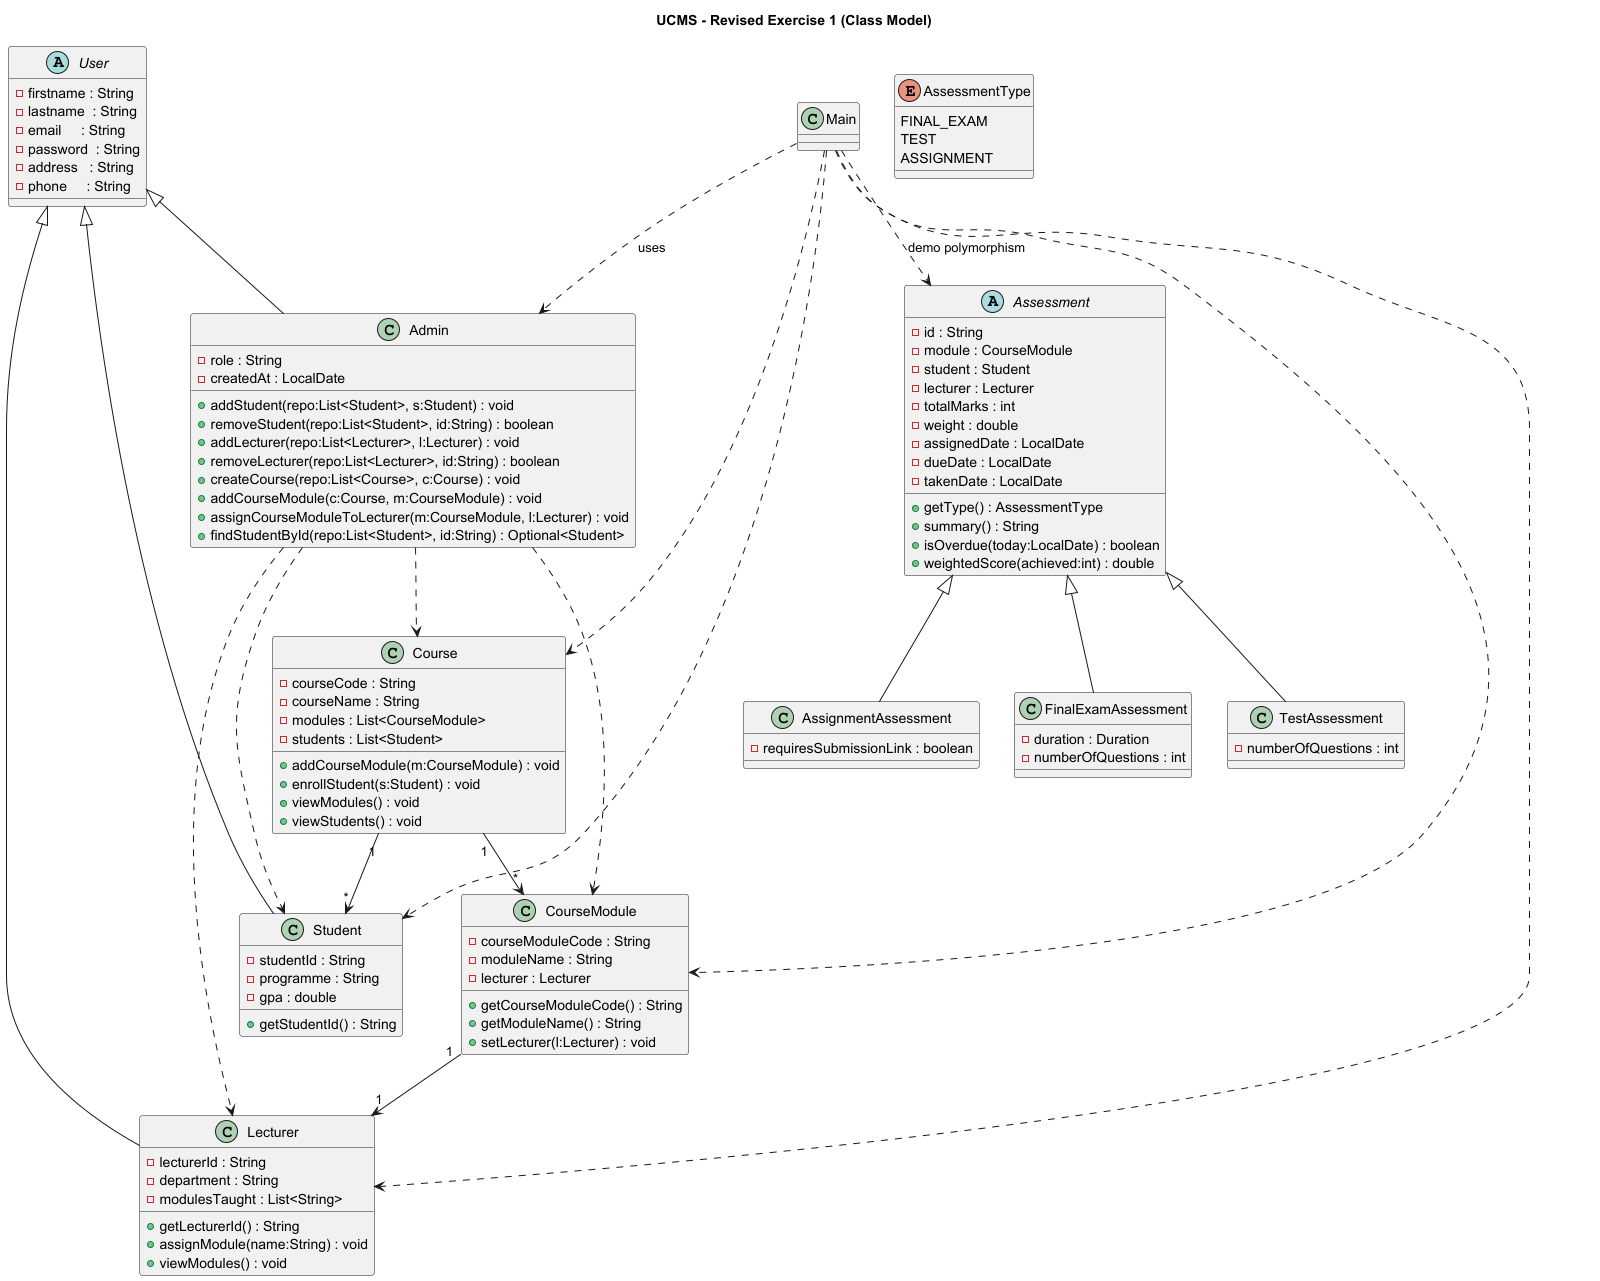

The diagram above was rendered by PlantUML. Its source (embedded in the PNG):
@startuml
title UCMS - Revised Exercise 1 (Class Model)

abstract class User {
  - firstname : String
  - lastname  : String
  - email     : String
  - password  : String
  - address   : String
  - phone     : String
}

class Student {
  - studentId : String
  - programme : String
  - gpa : double
  + getStudentId() : String
}

class Lecturer {
  - lecturerId : String
  - department : String
  - modulesTaught : List<String>
  + getLecturerId() : String
  + assignModule(name:String) : void
  + viewModules() : void
}

class Course {
  - courseCode : String
  - courseName : String
  - modules : List<CourseModule>
  - students : List<Student>
  + addCourseModule(m:CourseModule) : void
  + enrollStudent(s:Student) : void
  + viewModules() : void
  + viewStudents() : void
}

class CourseModule {
  - courseModuleCode : String
  - moduleName : String
  - lecturer : Lecturer
  + getCourseModuleCode() : String
  + getModuleName() : String
  + setLecturer(l:Lecturer) : void
}

enum AssessmentType {
  FINAL_EXAM
  TEST
  ASSIGNMENT
}

abstract class Assessment {
  - id : String
  - module : CourseModule
  - student : Student
  - lecturer : Lecturer
  - totalMarks : int
  - weight : double
  - assignedDate : LocalDate
  - dueDate : LocalDate
  - takenDate : LocalDate
  + getType() : AssessmentType
  + summary() : String
  + isOverdue(today:LocalDate) : boolean
  + weightedScore(achieved:int) : double
}

class FinalExamAssessment {
  - duration : Duration
  - numberOfQuestions : int
}

class TestAssessment {
  - numberOfQuestions : int
}

class AssignmentAssessment {
  - requiresSubmissionLink : boolean
}

class Admin {
  - role : String
  - createdAt : LocalDate
  + addStudent(repo:List<Student>, s:Student) : void
  + removeStudent(repo:List<Student>, id:String) : boolean
  + addLecturer(repo:List<Lecturer>, l:Lecturer) : void
  + removeLecturer(repo:List<Lecturer>, id:String) : boolean
  + createCourse(repo:List<Course>, c:Course) : void
  + addCourseModule(c:Course, m:CourseModule) : void
  + assignCourseModuleToLecturer(m:CourseModule, l:Lecturer) : void
  + findStudentById(repo:List<Student>, id:String) : Optional<Student>
}

class Main

' ------------------ Inheritance ------------------
User <|-- Student
User <|-- Lecturer
User <|-- Admin
Assessment <|-- FinalExamAssessment
Assessment <|-- TestAssessment
Assessment <|-- AssignmentAssessment

' ------------------ Associations ------------------
Course "1" --> "*" CourseModule
Course "1" --> "*" Student
CourseModule "1" --> "1" Lecturer

Admin ..> Student
Admin ..> Lecturer
Admin ..> Course
Admin ..> CourseModule

Main ..> Admin : uses
Main ..> Assessment : demo polymorphism
Main ..> Course
Main ..> CourseModule
Main ..> Student
Main ..> Lecturer

@enduml